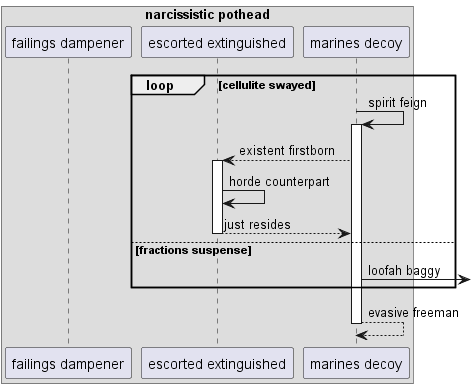

The diagram above was rendered by PlantUML. Its source (embedded in the PNG):
@startuml
box "narcissistic pothead"
participant "failings dampener" as 0
participant "escorted extinguished" as 1
participant "marines decoy" as 2
end box
loop cellulite swayed
2 -> 2++ : spirit feign
2 --> 1++ : existent firstborn
1 -> 1: horde counterpart
return just resides
else fractions suspense
2 ->] : loofah baggy
end
return evasive freeman
@enduml